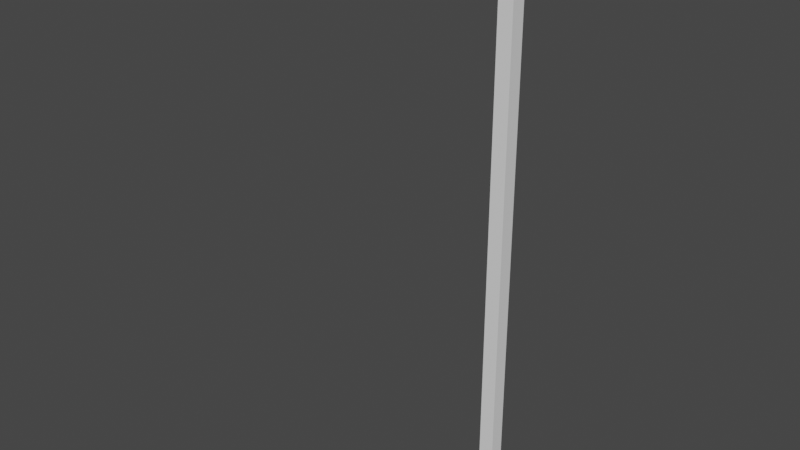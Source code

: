 # Source: wood.blend  (saved by Blender 3.3.6; exported with 4.5.12 LTS)
import bpy
from mathutils import Matrix  # noqa: F401  (used for matrix-valued properties, if any)

bpy.ops.wm.read_factory_settings(use_empty=True)
scene = bpy.context.scene
scene.name = 'Scene'

# ---- collections
col_collection = bpy.data.collections.new('Collection'); scene.collection.children.link(col_collection)

# ---- images (referenced by path relative to the original .blend; pixels are not part of the script)
import os
ASSET_DIR = os.environ.get("B2B_ASSET_DIR", "")  # directory of the original .blend (textures are referenced by path, not embedded)
HERE = os.path.dirname(os.path.abspath(__file__))  # packed textures are extracted next to this script under _unpacked/

def load_image(name, relpath, width, height, colorspace="sRGB"):
    """Load a texture the original file referenced (path relative to the .blend, or extracted next to this script)."""
    p = next((c for c in (os.path.join(HERE, relpath), os.path.join(ASSET_DIR, relpath)) if relpath and os.path.exists(c)), "")
    if p:
        img = bpy.data.images.load(p, check_existing=True)
        img.name = name
    else:  # same state as the original file: an image datablock whose file is absent (Cycles renders it pink)
        img = bpy.data.images.new(name, width, height)
        img.source = "FILE"
        img.filepath = "//" + (relpath or name)
    img.colorspace_settings.name = colorspace
    return img
img_preview = load_image('Preview', '', 4096, 4096, 'sRGB')
img_woodenfencewithlight_wood_basecolor_png = load_image('WoodenFenceWithLight_wood_BaseColor.png', 'WoodenFenceWithLight_wood_BaseColor.png', 1024, 1024, 'sRGB')

# ---- materials (node trees are filled in below, after node groups)
mat_wood = bpy.data.materials.new('wood')
mat_wood.use_transparent_shadow = False
mat_emmision = bpy.data.materials.new('Emmision')
mat_emmision.use_transparent_shadow = False

# ---- material node trees
mat_emmision.use_nodes = True; mat_emmision.node_tree.nodes.clear()
_N = mat_emmision.node_tree.nodes; _L = mat_emmision.node_tree.links
n0 = _N.new('ShaderNodeBsdfPrincipled'); n0.name = 'Principled BSDF'; n0.location = (10, 300)
n0.distribution = 'GGX'
n0.subsurface_method = 'RANDOM_WALK_SKIN'
n0.inputs[3].default_value = 1.45
n0.inputs[27].default_value = (0.0, 0.0, 0.0, 1.0)
n0.inputs[28].default_value = 1.0
n1 = _N.new('ShaderNodeOutputMaterial'); n1.name = 'Material Output'; n1.location = (300, 300)
_L.new(n0.outputs[0], n1.inputs[0])
n1.is_active_output = True

# ---- world
world_world = bpy.data.worlds.new('World'); scene.world = world_world
world_world.use_nodes = True; world_world.node_tree.nodes.clear()
_N = world_world.node_tree.nodes; _L = world_world.node_tree.links
n0 = _N.new('ShaderNodeOutputWorld'); n0.name = 'World Output'; n0.location = (300, 300)
n1 = _N.new('ShaderNodeBackground'); n1.name = 'Background'; n1.location = (10, 300)
n1.inputs[0].default_value = (0.05088, 0.05088, 0.05088, 1.0)
_L.new(n1.outputs[0], n0.inputs[0])
n0.is_active_output = True
world_world.color = (0.05088, 0.05088, 0.05088)
world_world.use_sun_shadow = False
world_world.sun_shadow_jitter_overblur = 0.0

# ---- meshes
me_cube_002 = bpy.data.meshes.new('Cube.002')
me_cube_002.from_pydata([(0.01103, -0.175, -0.177), (0.01103, 0.175, -0.177), (0.01103, -0.175, 0.168), (0.01103, 0.175, 0.168), (-13.69, 0.175, 0.168), (-13.69, -0.175, 0.168), (-14.04, 0.175, 0.168), (-14.04, -0.175, 0.168), (-13.69, 0.175, -0.177), (-13.69, 0.175, -5.527), (-13.69, -0.175, -0.177), (-13.69, -0.175, -5.527), (-14.04, -0.175, -5.527), (-14.04, -0.175, -0.177), (-14.04, 0.175, -5.527), (-14.04, 0.175, -0.177), (-13.69, 0.175, -5.193), (-13.69, -0.175, -5.193), (-14.04, 0.175, -5.193), (-14.04, -0.175, -5.193), (-13.69, -0.05833, -0.177), (-13.69, 0.05833, -0.177), (-13.69, -0.05833, -5.193), (-13.69, 0.05833, -5.193), (-13.69, 0.05833, 0.168), (-13.69, -0.05833, 0.168)], [], [(1, 3, 2, 0), (8, 15, 6, 4), (13, 10, 5, 7), (18, 15, 8, 16), (17, 10, 13, 19), (11, 17, 19, 12), (14, 18, 16, 9), (20, 10, 17, 22), (8, 21, 23, 16), (21, 20, 22, 23), (23, 22, 17, 11, 9, 16), (20, 21, 24, 25), (19, 18, 14, 12), (9, 11, 12, 14), (6, 7, 5, 25, 24, 4), (7, 6, 15, 13), (13, 15, 18, 19), (4, 24, 21, 8), (5, 10, 20, 25)])
me_cube_002.polygons.foreach_set('material_index', [0, 0, 0, 0, 0, 0, 0, 0, 0, 1, 0, 1, 0, 0, 0, 0, 0, 0, 0])
_uv = me_cube_002.uv_layers.new(name='UVMap')
_uv.uv.foreach_set('vector', [0.2895, 0.1158, 0.2895, 0.1729, 0.2316, 0.1729, 0.2316, 0.1158, 3.944e-08, 0.885, 0.0579, 0.885, 0.0579, 0.9421, 3.944e-08, 0.9421, 0.2887, 0.0579, 0.2887, 0.1158, 0.2316, 0.1158, 0.2316, 0.0579, 0.0579, 0.05523, 0.0579, 0.885, 7.888e-08, 0.885, 5.522e-07, 0.05523, 0.1737, 0.05523, 0.1737, 0.885, 0.1158, 0.885, 0.1158, 0.05523, 0.1737, 1.578e-07, 0.1737, 0.05523, 0.1158, 0.05523, 0.1158, 1.578e-07, 0.0579, 1.578e-07, 0.0579, 0.05523, 5.522e-07, 0.05523, 5.522e-07, 1.578e-07, 0.193, 0.885, 0.1737, 0.885, 0.1737, 0.05523, 0.193, 0.05523, 0.2316, 0.885, 0.2123, 0.885, 0.2123, 0.05523, 0.2316, 0.05523, 0.2123, 0.885, 0.193, 0.885, 0.193, 0.05523, 0.2123, 0.05523, 0.2123, 0.05523, 0.193, 0.05523, 0.1737, 0.05523, 0.1737, 1.578e-07, 0.2316, 0.0, 0.2316, 0.05523, 0.193, 0.885, 0.2123, 0.885, 0.2123, 0.9421, 0.193, 0.9421, 0.1158, 0.05523, 0.0579, 0.05523, 0.0579, 1.578e-07, 0.1158, 1.578e-07, 0.2895, 0.0579, 0.2316, 0.0579, 0.2316, 0.0, 0.2895, 1.578e-07, 0.0579, 0.9421, 0.0579, 1.0, 0.0, 1.0, 0.0, 0.9807, 3.944e-08, 0.9614, 3.944e-08, 0.9421, 0.1158, 0.9421, 0.0579, 0.9421, 0.0579, 0.885, 0.1158, 0.885, 0.1158, 0.885, 0.0579, 0.885, 0.0579, 0.05523, 0.1158, 0.05523, 0.2316, 0.9421, 0.2123, 0.9421, 0.2123, 0.885, 0.2316, 0.885, 0.1737, 0.9421, 0.1737, 0.885, 0.193, 0.885, 0.193, 0.9421])
me_cube_002.materials.append(mat_wood)
me_cube_002.materials.append(mat_emmision)
me_cube_002.use_remesh_fix_poles = True
me_cube_002.use_remesh_preserve_attributes = False
me_cube_002.use_mirror_vertex_groups = False
me_cube_002.update()
me_cube_003 = bpy.data.meshes.new('Cube.003')
me_cube_003.from_pydata([(0.01103, -0.175, -0.177), (0.01103, 0.175, -0.177), (0.01103, -0.175, 0.168), (0.01103, 0.175, 0.168), (-13.69, 0.175, 0.168), (-13.69, -0.175, 0.168), (-13.69, 0.175, -0.177), (-13.69, -0.175, -0.177), (-0.3653, -0.175, 0.168), (-0.3653, -0.175, -0.177), (-0.3653, 0.175, 0.168), (-0.3653, 0.175, -0.177), (-13.69, 0.05833, -0.177), (-13.69, -0.05833, -0.177), (-0.3653, 0.05833, -0.177), (-0.3653, -0.05833, -0.177)], [], [(9, 0, 2, 8), (10, 8, 2, 3), (10, 3, 1, 11), (4, 10, 11, 6), (4, 5, 8, 10), (7, 9, 8, 5), (13, 15, 9, 7), (6, 11, 14, 12), (12, 14, 15, 13), (1, 0, 9, 15, 14, 11)])
me_cube_003.polygons.foreach_set('material_index', [0, 0, 0, 0, 0, 0, 0, 0, 1, 0])
_uv = me_cube_003.uv_layers.new(name='UVMap')
_uv.uv.foreach_set('vector', [0.3333, 0.07591, 5.989e-08, 0.07591, 2.155e-08, 0.05073, 0.3333, 0.05073, 0.3333, 0.02518, 0.3333, 0.05073, 2.155e-08, 0.05073, 3.623e-08, 0.02518, 0.3333, 0.02518, 3.623e-08, 0.02518, 0.0, 0.0, 0.3333, 1.682e-07, 0.6667, 0.02518, 0.3333, 0.02518, 0.3333, 1.682e-07, 0.6667, 3.365e-07, 0.6667, 0.02518, 0.6667, 0.05073, 0.3333, 0.05073, 0.3333, 0.02518, 0.6667, 0.07591, 0.3333, 0.07591, 0.3333, 0.05073, 0.6667, 0.05073, 0.6667, 0.08443, 0.3333, 0.08443, 0.3333, 0.07591, 0.6667, 0.07591, 0.6667, 0.1015, 0.3333, 0.1015, 0.3333, 0.09294, 0.6667, 0.09294, 0.6667, 0.09294, 0.3333, 0.09294, 0.3333, 0.08443, 0.6667, 0.08443, 1.133e-07, 0.1015, 5.989e-08, 0.07591, 0.3333, 0.07591, 0.3333, 0.08443, 0.3333, 0.09294, 0.3333, 0.1015])
me_cube_003.materials.append(mat_wood)
me_cube_003.materials.append(mat_emmision)
me_cube_003.use_remesh_fix_poles = True
me_cube_003.use_remesh_preserve_attributes = False
me_cube_003.use_mirror_vertex_groups = False
me_cube_003.update()

# ---- objects
ob_lightpole = bpy.data.objects.new('LightPole', me_cube_002)
ob_stem = bpy.data.objects.new('Stem', me_cube_003)

# ---- transforms, parenting, visibility, modifiers, constraints
ob_lightpole.location = (0.0, 3.03e-09, 0.0)
ob_lightpole.rotation_euler = (-0.0, 1.571, 0.0)
ob_lightpole.lineart.crease_threshold = 0.0
ob_stem.location = (0.0, 3.03e-09, 0.0)
ob_stem.rotation_euler = (-0.0, 1.571, 0.0)
ob_stem.lineart.crease_threshold = 0.0

# ---- collection membership
col_collection.objects.link(ob_lightpole)
col_collection.objects.link(ob_stem)

# ---- scene / render settings (as saved in the file)
scene.frame_start = 1; scene.frame_end = 250; scene.frame_set(171)
scene.render.engine = 'BLENDER_EEVEE_NEXT'
scene.cycles.use_denoising = False
scene.cycles.samples = 128
scene.cycles.sampling_pattern = 'TABULATED_SOBOL'
scene.cycles.use_adaptive_sampling = False
scene.cycles.use_light_tree = False
scene.view_settings.view_transform = 'Filmic'
bpy.context.view_layer.update()

# ---- added for rendering (the .blend has no active camera and no usable light): camera, sun
cam_auto = bpy.data.cameras.new('AutoCamera')
cam_auto.lens = 50.0
cam_auto.sensor_width = 36.0
cam_auto.clip_end = 1000.0
ob_auto_camera = bpy.data.objects.new('AutoCamera', cam_auto)
scene.collection.objects.link(ob_auto_camera)
ob_auto_camera.location = (11.3509, -16.8365, 18.2383)
ob_auto_camera.rotation_euler = (1.09748, -7.21219e-08, 0.694738)
scene.camera = ob_auto_camera
light_auto_sun = bpy.data.lights.new('AutoSun', 'SUN')
light_auto_sun.energy = 3.0
light_auto_sun.angle = 0.0523599
ob_auto_sun = bpy.data.objects.new('AutoSun', light_auto_sun)
scene.collection.objects.link(ob_auto_sun)
ob_auto_sun.rotation_euler = (0.872665, 0.174533, 0.523599)
bpy.context.view_layer.update()
